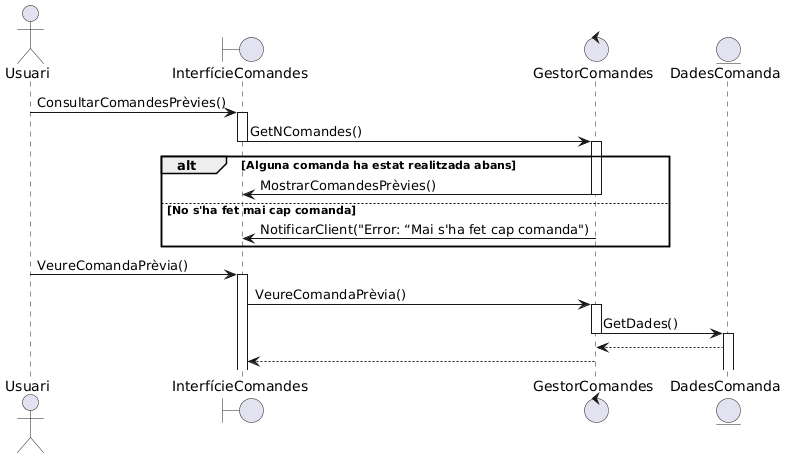

The diagram above was rendered by PlantUML. Its source (embedded in the PNG):
@startuml
actor Usuari
boundary InterfícieComandes
control GestorComandes
entity DadesComanda

Usuari -> InterfícieComandes++: ConsultarComandesPrèvies()
InterfícieComandes -> GestorComandes--++: GetNComandes()
alt Alguna comanda ha estat realitzada abans
GestorComandes->InterfícieComandes--: MostrarComandesPrèvies() 
else No s'ha fet mai cap comanda
GestorComandes->InterfícieComandes: NotificarClient("Error: “Mai s'ha fet cap comanda")
end

Usuari -> InterfícieComandes++: VeureComandaPrèvia()
InterfícieComandes -> GestorComandes++: VeureComandaPrèvia()
GestorComandes -> DadesComanda--++: GetDades()
DadesComanda --> GestorComandes
GestorComandes --> InterfícieComandes
@enduml